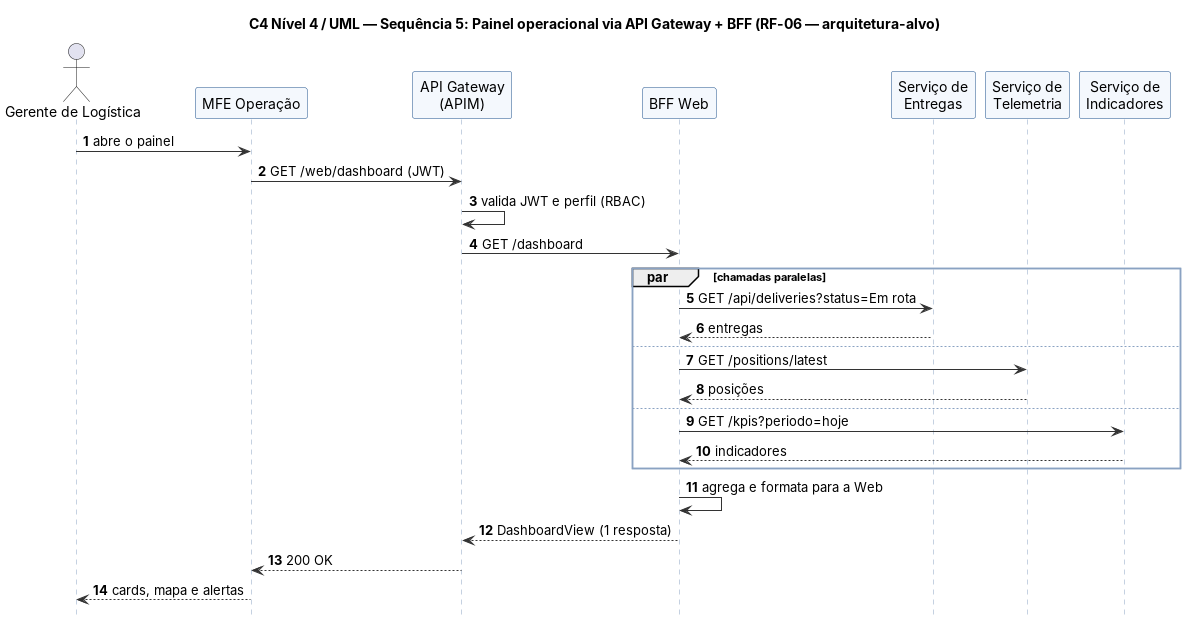

The diagram above was rendered by PlantUML. Its source (embedded in the PNG):
@startuml uml-seq-4-bff
!include _uml.iuml
title C4 Nível 4 / UML — Sequência 5: Painel operacional via API Gateway + BFF (RF-06 — arquitetura-alvo)
autonumber
actor "Gerente de Logística" as G
participant "MFE Operação" as UI
participant "API Gateway\n(APIM)" as GW
participant "BFF Web" as BFF
participant "Serviço de\nEntregas" as E
participant "Serviço de\nTelemetria" as T
participant "Serviço de\nIndicadores" as I

G -> UI : abre o painel
UI -> GW : GET /web/dashboard (JWT)
GW -> GW : valida JWT e perfil (RBAC)
GW -> BFF : GET /dashboard
par chamadas paralelas
  BFF -> E : GET /api/deliveries?status=Em rota
  E --> BFF : entregas
else
  BFF -> T : GET /positions/latest
  T --> BFF : posições
else
  BFF -> I : GET /kpis?periodo=hoje
  I --> BFF : indicadores
end
BFF -> BFF : agrega e formata para a Web
BFF --> GW : DashboardView (1 resposta)
GW --> UI : 200 OK
UI --> G : cards, mapa e alertas
@enduml